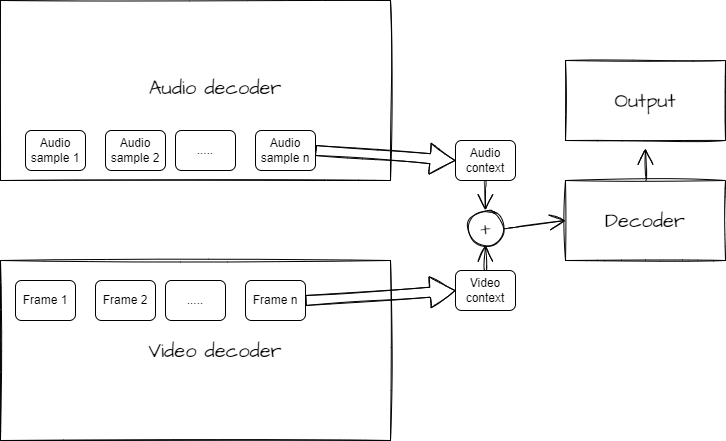

The diagram above was exported from draw.io. Its source (the exported page's mxGraphModel, read from the mxfile embedded in the PNG):
<mxGraphModel dx="1246" dy="573" grid="1" gridSize="10" guides="1" tooltips="1" connect="1" arrows="1" fold="1" page="1" pageScale="1" pageWidth="827" pageHeight="1169" math="0" shadow="0">
  <root>
    <mxCell id="WIyWlLk6GJQsqaUBKTNV-0" />
    <mxCell id="WIyWlLk6GJQsqaUBKTNV-1" parent="WIyWlLk6GJQsqaUBKTNV-0" />
    <mxCell id="WIyWlLk6GJQsqaUBKTNV-11" value="Frame 1" style="rounded=1;whiteSpace=wrap;html=1;fontSize=12;glass=0;strokeWidth=1;shadow=0;" parent="WIyWlLk6GJQsqaUBKTNV-1" vertex="1">
      <mxGeometry x="50" y="400" width="60" height="40" as="geometry" />
    </mxCell>
    <mxCell id="-78YeTa3yoSIwqPkZA6X-3" value="Frame 2" style="rounded=1;whiteSpace=wrap;html=1;fontSize=12;glass=0;strokeWidth=1;shadow=0;" vertex="1" parent="WIyWlLk6GJQsqaUBKTNV-1">
      <mxGeometry x="130" y="400" width="60" height="40" as="geometry" />
    </mxCell>
    <mxCell id="-78YeTa3yoSIwqPkZA6X-4" value="Frame n" style="rounded=1;whiteSpace=wrap;html=1;fontSize=12;glass=0;strokeWidth=1;shadow=0;" vertex="1" parent="WIyWlLk6GJQsqaUBKTNV-1">
      <mxGeometry x="280" y="400" width="60" height="40" as="geometry" />
    </mxCell>
    <mxCell id="-78YeTa3yoSIwqPkZA6X-5" value="....." style="rounded=1;whiteSpace=wrap;html=1;fontSize=12;glass=0;strokeWidth=1;shadow=0;" vertex="1" parent="WIyWlLk6GJQsqaUBKTNV-1">
      <mxGeometry x="200" y="400" width="60" height="40" as="geometry" />
    </mxCell>
    <mxCell id="-78YeTa3yoSIwqPkZA6X-6" value="" style="edgeStyle=none;orthogonalLoop=1;jettySize=auto;html=1;shape=flexArrow;rounded=1;startSize=8;endSize=8;sketch=1;hachureGap=4;fontFamily=Architects Daughter;fontSource=https%3A%2F%2Ffonts.googleapis.com%2Fcss%3Ffamily%3DArchitects%2BDaughter;fontSize=16;endArrow=open;sourcePerimeterSpacing=8;targetPerimeterSpacing=8;curved=1;exitX=1;exitY=0.5;exitDx=0;exitDy=0;" edge="1" parent="WIyWlLk6GJQsqaUBKTNV-1" source="-78YeTa3yoSIwqPkZA6X-4">
      <mxGeometry width="140" relative="1" as="geometry">
        <mxPoint x="460" y="330" as="sourcePoint" />
        <mxPoint x="490" y="410" as="targetPoint" />
        <Array as="points" />
      </mxGeometry>
    </mxCell>
    <mxCell id="-78YeTa3yoSIwqPkZA6X-19" style="edgeStyle=none;curved=1;rounded=0;sketch=1;hachureGap=4;orthogonalLoop=1;jettySize=auto;html=1;exitX=0.5;exitY=0;exitDx=0;exitDy=0;entryX=0.5;entryY=1;entryDx=0;entryDy=0;fontFamily=Architects Daughter;fontSource=https%3A%2F%2Ffonts.googleapis.com%2Fcss%3Ffamily%3DArchitects%2BDaughter;fontSize=16;endArrow=open;startSize=14;endSize=14;sourcePerimeterSpacing=8;targetPerimeterSpacing=8;" edge="1" parent="WIyWlLk6GJQsqaUBKTNV-1" source="-78YeTa3yoSIwqPkZA6X-7" target="-78YeTa3yoSIwqPkZA6X-17">
      <mxGeometry relative="1" as="geometry" />
    </mxCell>
    <mxCell id="-78YeTa3yoSIwqPkZA6X-7" value="Video context" style="rounded=1;whiteSpace=wrap;html=1;fontSize=12;glass=0;strokeWidth=1;shadow=0;" vertex="1" parent="WIyWlLk6GJQsqaUBKTNV-1">
      <mxGeometry x="490" y="390" width="60" height="40" as="geometry" />
    </mxCell>
    <mxCell id="-78YeTa3yoSIwqPkZA6X-8" value="Audio sample 1" style="rounded=1;whiteSpace=wrap;html=1;fontSize=12;glass=0;strokeWidth=1;shadow=0;" vertex="1" parent="WIyWlLk6GJQsqaUBKTNV-1">
      <mxGeometry x="60" y="250" width="60" height="40" as="geometry" />
    </mxCell>
    <mxCell id="-78YeTa3yoSIwqPkZA6X-9" value="Audio sample 2" style="rounded=1;whiteSpace=wrap;html=1;fontSize=12;glass=0;strokeWidth=1;shadow=0;" vertex="1" parent="WIyWlLk6GJQsqaUBKTNV-1">
      <mxGeometry x="140" y="250" width="60" height="40" as="geometry" />
    </mxCell>
    <mxCell id="-78YeTa3yoSIwqPkZA6X-10" value="Audio sample n" style="rounded=1;whiteSpace=wrap;html=1;fontSize=12;glass=0;strokeWidth=1;shadow=0;" vertex="1" parent="WIyWlLk6GJQsqaUBKTNV-1">
      <mxGeometry x="290" y="250" width="60" height="40" as="geometry" />
    </mxCell>
    <mxCell id="-78YeTa3yoSIwqPkZA6X-11" value="....." style="rounded=1;whiteSpace=wrap;html=1;fontSize=12;glass=0;strokeWidth=1;shadow=0;" vertex="1" parent="WIyWlLk6GJQsqaUBKTNV-1">
      <mxGeometry x="210" y="250" width="60" height="40" as="geometry" />
    </mxCell>
    <mxCell id="-78YeTa3yoSIwqPkZA6X-12" value="" style="edgeStyle=none;orthogonalLoop=1;jettySize=auto;html=1;shape=flexArrow;rounded=1;startSize=8;endSize=8;sketch=1;hachureGap=4;fontFamily=Architects Daughter;fontSource=https%3A%2F%2Ffonts.googleapis.com%2Fcss%3Ffamily%3DArchitects%2BDaughter;fontSize=16;endArrow=open;sourcePerimeterSpacing=8;targetPerimeterSpacing=8;curved=1;exitX=1;exitY=0.5;exitDx=0;exitDy=0;entryX=0;entryY=0.5;entryDx=0;entryDy=0;" edge="1" parent="WIyWlLk6GJQsqaUBKTNV-1" source="-78YeTa3yoSIwqPkZA6X-10" target="-78YeTa3yoSIwqPkZA6X-13">
      <mxGeometry width="140" relative="1" as="geometry">
        <mxPoint x="460" y="130" as="sourcePoint" />
        <mxPoint x="490" y="210" as="targetPoint" />
        <Array as="points" />
      </mxGeometry>
    </mxCell>
    <mxCell id="-78YeTa3yoSIwqPkZA6X-18" style="edgeStyle=none;curved=1;rounded=0;sketch=1;hachureGap=4;orthogonalLoop=1;jettySize=auto;html=1;exitX=0.5;exitY=1;exitDx=0;exitDy=0;entryX=0.5;entryY=0;entryDx=0;entryDy=0;fontFamily=Architects Daughter;fontSource=https%3A%2F%2Ffonts.googleapis.com%2Fcss%3Ffamily%3DArchitects%2BDaughter;fontSize=16;endArrow=open;startSize=14;endSize=14;sourcePerimeterSpacing=8;targetPerimeterSpacing=8;" edge="1" parent="WIyWlLk6GJQsqaUBKTNV-1" source="-78YeTa3yoSIwqPkZA6X-13" target="-78YeTa3yoSIwqPkZA6X-17">
      <mxGeometry relative="1" as="geometry" />
    </mxCell>
    <mxCell id="-78YeTa3yoSIwqPkZA6X-13" value="Audio context" style="rounded=1;whiteSpace=wrap;html=1;fontSize=12;glass=0;strokeWidth=1;shadow=0;" vertex="1" parent="WIyWlLk6GJQsqaUBKTNV-1">
      <mxGeometry x="490" y="260" width="60" height="40" as="geometry" />
    </mxCell>
    <mxCell id="-78YeTa3yoSIwqPkZA6X-16" style="edgeStyle=none;curved=1;rounded=0;sketch=1;hachureGap=4;orthogonalLoop=1;jettySize=auto;html=1;exitX=0.5;exitY=0;exitDx=0;exitDy=0;fontFamily=Architects Daughter;fontSource=https%3A%2F%2Ffonts.googleapis.com%2Fcss%3Ffamily%3DArchitects%2BDaughter;fontSize=16;endArrow=open;startSize=14;endSize=14;sourcePerimeterSpacing=8;targetPerimeterSpacing=8;" edge="1" parent="WIyWlLk6GJQsqaUBKTNV-1" source="-78YeTa3yoSIwqPkZA6X-14" target="-78YeTa3yoSIwqPkZA6X-15">
      <mxGeometry relative="1" as="geometry" />
    </mxCell>
    <mxCell id="-78YeTa3yoSIwqPkZA6X-14" value="Decoder" style="rounded=0;whiteSpace=wrap;html=1;sketch=1;hachureGap=4;fontFamily=Architects Daughter;fontSource=https%3A%2F%2Ffonts.googleapis.com%2Fcss%3Ffamily%3DArchitects%2BDaughter;fontSize=20;" vertex="1" parent="WIyWlLk6GJQsqaUBKTNV-1">
      <mxGeometry x="600" y="300" width="160" height="80" as="geometry" />
    </mxCell>
    <mxCell id="-78YeTa3yoSIwqPkZA6X-15" value="Output" style="rounded=0;whiteSpace=wrap;html=1;sketch=1;hachureGap=4;fontFamily=Architects Daughter;fontSource=https%3A%2F%2Ffonts.googleapis.com%2Fcss%3Ffamily%3DArchitects%2BDaughter;fontSize=20;" vertex="1" parent="WIyWlLk6GJQsqaUBKTNV-1">
      <mxGeometry x="600" y="180" width="160" height="80" as="geometry" />
    </mxCell>
    <mxCell id="-78YeTa3yoSIwqPkZA6X-20" style="edgeStyle=none;curved=1;rounded=0;sketch=1;hachureGap=4;orthogonalLoop=1;jettySize=auto;html=1;exitX=1;exitY=0.5;exitDx=0;exitDy=0;entryX=0;entryY=0.5;entryDx=0;entryDy=0;fontFamily=Architects Daughter;fontSource=https%3A%2F%2Ffonts.googleapis.com%2Fcss%3Ffamily%3DArchitects%2BDaughter;fontSize=16;endArrow=open;startSize=14;endSize=14;sourcePerimeterSpacing=8;targetPerimeterSpacing=8;" edge="1" parent="WIyWlLk6GJQsqaUBKTNV-1" source="-78YeTa3yoSIwqPkZA6X-17" target="-78YeTa3yoSIwqPkZA6X-14">
      <mxGeometry relative="1" as="geometry" />
    </mxCell>
    <mxCell id="-78YeTa3yoSIwqPkZA6X-17" value="+" style="ellipse;whiteSpace=wrap;html=1;sketch=1;hachureGap=4;fontFamily=Architects Daughter;fontSource=https%3A%2F%2Ffonts.googleapis.com%2Fcss%3Ffamily%3DArchitects%2BDaughter;fontSize=20;" vertex="1" parent="WIyWlLk6GJQsqaUBKTNV-1">
      <mxGeometry x="502.5" y="330" width="35" height="35" as="geometry" />
    </mxCell>
    <mxCell id="-78YeTa3yoSIwqPkZA6X-22" value="&lt;blockquote style=&quot;margin: 0px 0px 0px 40px ; border: none ; padding: 0px ; line-height: 0&quot;&gt;Audio decoder&lt;/blockquote&gt;" style="rounded=0;whiteSpace=wrap;html=1;sketch=1;hachureGap=4;fontFamily=Architects Daughter;fontSource=https%3A%2F%2Ffonts.googleapis.com%2Fcss%3Ffamily%3DArchitects%2BDaughter;fontSize=20;backgroundOutline=0;fillColor=none;" vertex="1" parent="WIyWlLk6GJQsqaUBKTNV-1">
      <mxGeometry x="35" y="120" width="390" height="180" as="geometry" />
    </mxCell>
    <mxCell id="-78YeTa3yoSIwqPkZA6X-23" value="&lt;blockquote style=&quot;margin: 0px 0px 0px 40px ; border: none ; padding: 0px ; line-height: 1.5&quot;&gt;Video decoder&lt;/blockquote&gt;" style="rounded=0;whiteSpace=wrap;html=1;sketch=1;hachureGap=4;fontFamily=Architects Daughter;fontSource=https%3A%2F%2Ffonts.googleapis.com%2Fcss%3Ffamily%3DArchitects%2BDaughter;fontSize=20;backgroundOutline=0;fillColor=none;" vertex="1" parent="WIyWlLk6GJQsqaUBKTNV-1">
      <mxGeometry x="35" y="380" width="390" height="180" as="geometry" />
    </mxCell>
  </root>
</mxGraphModel>